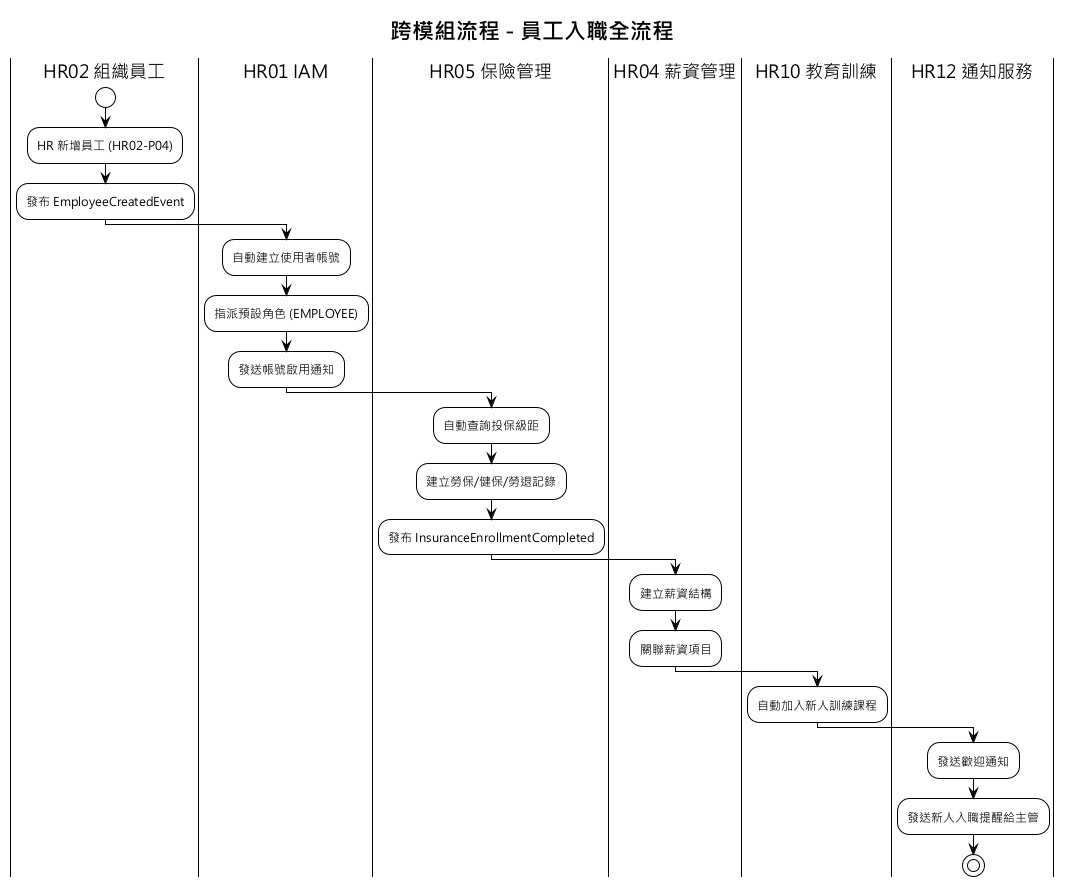

The diagram above was rendered by PlantUML. Its source (embedded in the PNG):
@startuml
!theme plain
skinparam defaultFontName "Microsoft JhengHei"

title 跨模組流程 - 員工入職全流程

|HR02 組織員工|
start
:HR 新增員工 (HR02-P04);
:發布 EmployeeCreatedEvent;

|HR01 IAM|
:自動建立使用者帳號;
:指派預設角色 (EMPLOYEE);
:發送帳號啟用通知;

|HR05 保險管理|
:自動查詢投保級距;
:建立勞保/健保/勞退記錄;
:發布 InsuranceEnrollmentCompleted;

|HR04 薪資管理|
:建立薪資結構;
:關聯薪資項目;

|HR10 教育訓練|
:自動加入新人訓練課程;

|HR12 通知服務|
:發送歡迎通知;
:發送新人入職提醒給主管;

stop
@enduml